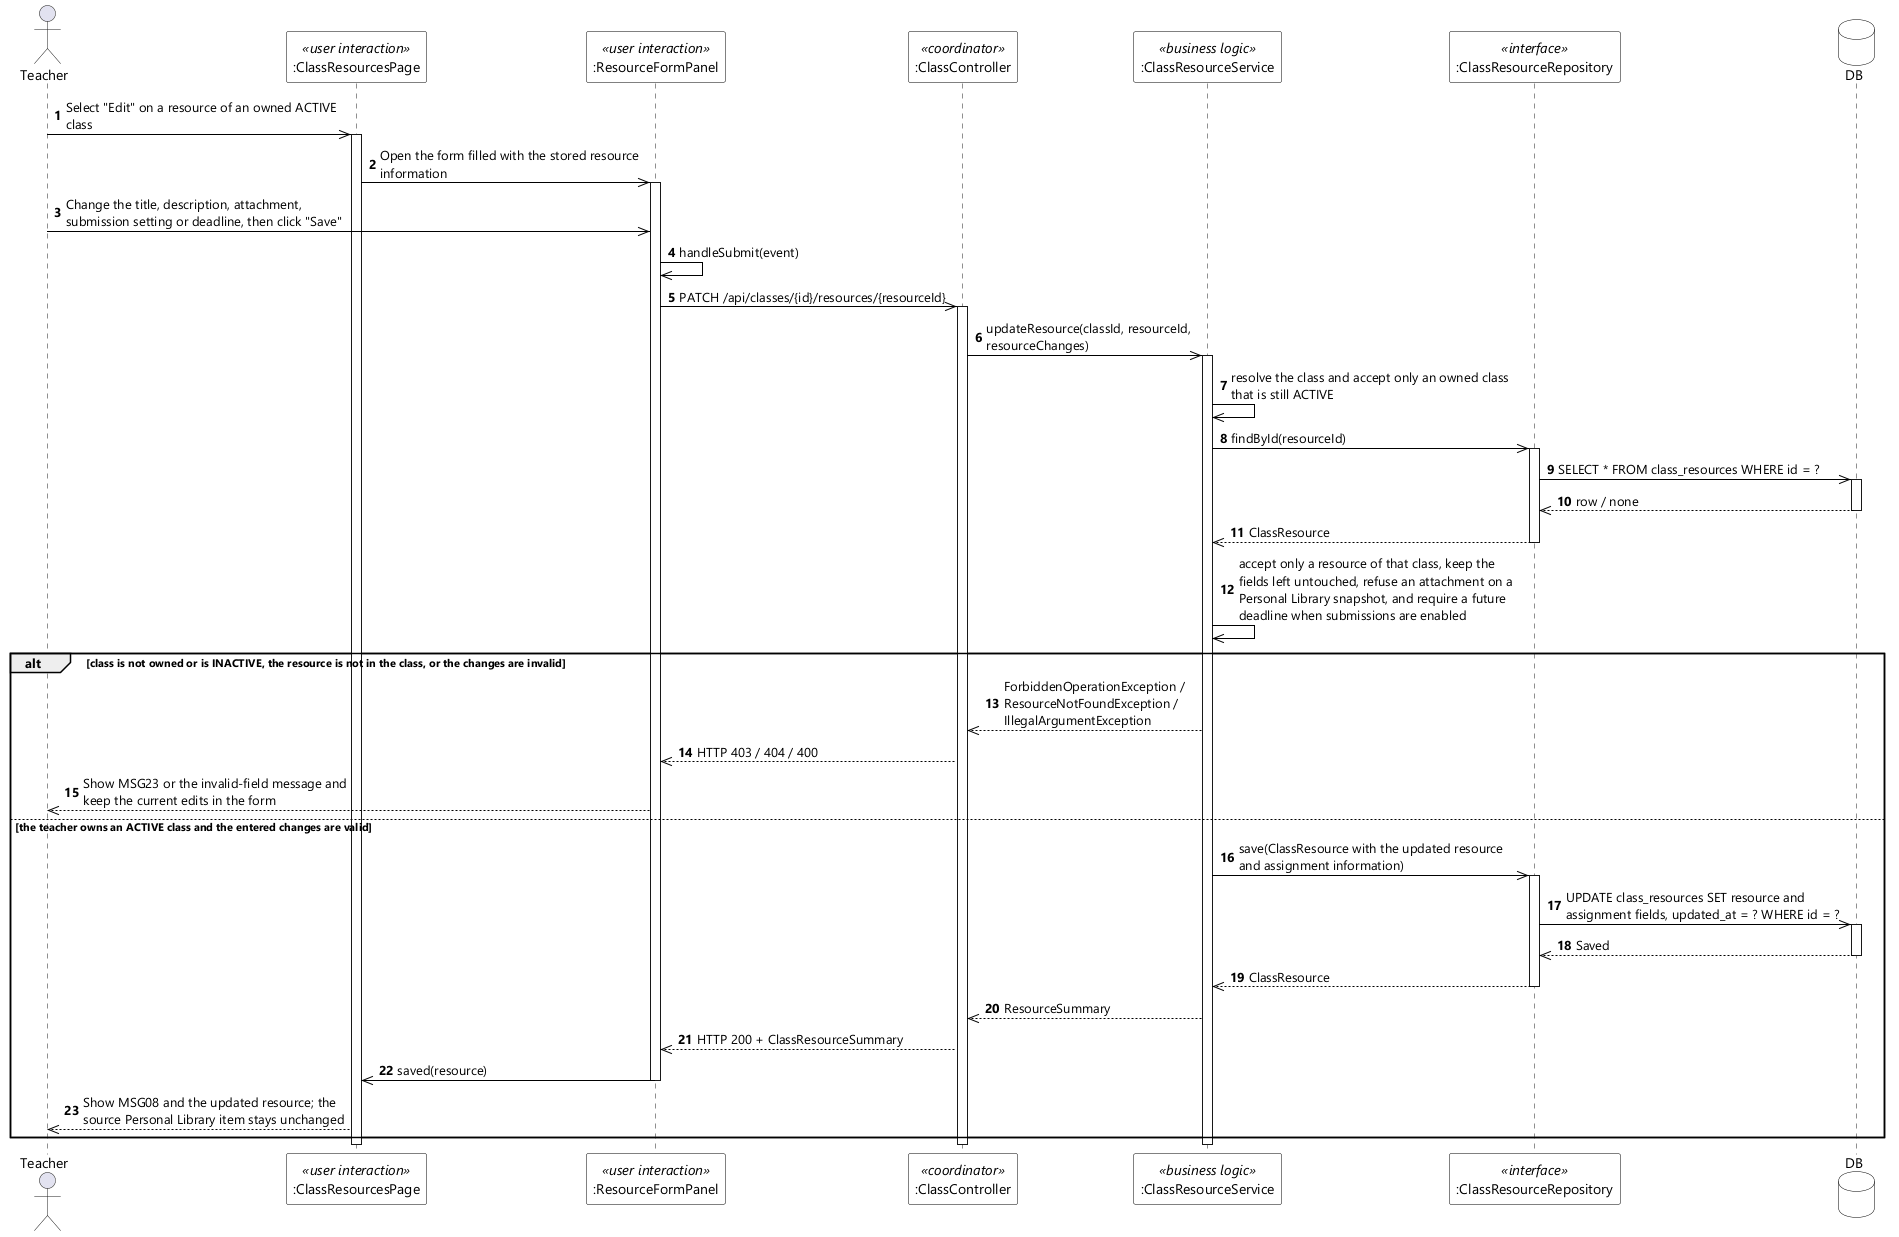

The diagram above was rendered by PlantUML. Its source (embedded in the PNG):
@startuml UC-41 Update Class Resource - Sequence Diagram (stereo)
skinparamlocked dpi 96
skinparam defaultFontName "Segoe UI"
skinparam shadowing false
skinparam ParticipantBackgroundColor #FFFFFF
skinparam ParticipantBorderColor #000000
skinparam DatabaseBackgroundColor #FFFFFF
skinparam DatabaseBorderColor #000000
skinparam ArrowColor #000000
skinparam sequenceMessageAlign left
skinparam maxMessageSize 280

actor Teacher
participant ":ClassResourcesPage" as UI <<user interaction>>
participant ":ResourceFormPanel" as FORM <<user interaction>>
participant ":ClassController" as CTL <<coordinator>>
participant ":ClassResourceService" as SVC <<business logic>>
participant ":ClassResourceRepository" as RES <<interface>>
database DB

autonumber
Teacher ->> UI : Select "Edit" on a resource of an owned ACTIVE class
activate UI
UI ->> FORM : Open the form filled with the stored resource information
activate FORM
Teacher ->> FORM : Change the title, description, attachment, submission setting or deadline, then click "Save"
FORM ->> FORM : handleSubmit(event)
FORM ->> CTL : PATCH /api/classes/{id}/resources/{resourceId}
activate CTL
CTL ->> SVC : updateResource(classId, resourceId, resourceChanges)
activate SVC
SVC ->> SVC : resolve the class and accept only an owned class that is still ACTIVE
SVC ->> RES : findById(resourceId)
activate RES
RES ->> DB : SELECT * FROM class_resources WHERE id = ?
activate DB
DB -->> RES : row / none
deactivate DB
RES -->> SVC : ClassResource
deactivate RES
SVC ->> SVC : accept only a resource of that class, keep the fields left untouched, refuse an attachment on a Personal Library snapshot, and require a future deadline when submissions are enabled

alt class is not owned or is INACTIVE, the resource is not in the class, or the changes are invalid
  SVC -->> CTL : ForbiddenOperationException / ResourceNotFoundException / IllegalArgumentException
  CTL -->> FORM : HTTP 403 / 404 / 400
  FORM -->> Teacher : Show MSG23 or the invalid-field message and keep the current edits in the form

else the teacher owns an ACTIVE class and the entered changes are valid
  SVC ->> RES : save(ClassResource with the updated resource and assignment information)
  activate RES
  RES ->> DB : UPDATE class_resources SET resource and assignment fields, updated_at = ? WHERE id = ?
  activate DB
  DB -->> RES : Saved
  deactivate DB
  RES -->> SVC : ClassResource
  deactivate RES
  SVC -->> CTL : ResourceSummary
  CTL -->> FORM : HTTP 200 + ClassResourceSummary
  FORM ->> UI : saved(resource)
  deactivate FORM
  UI -->> Teacher : Show MSG08 and the updated resource; the source Personal Library item stays unchanged
end
deactivate SVC
deactivate CTL
deactivate UI
@enduml